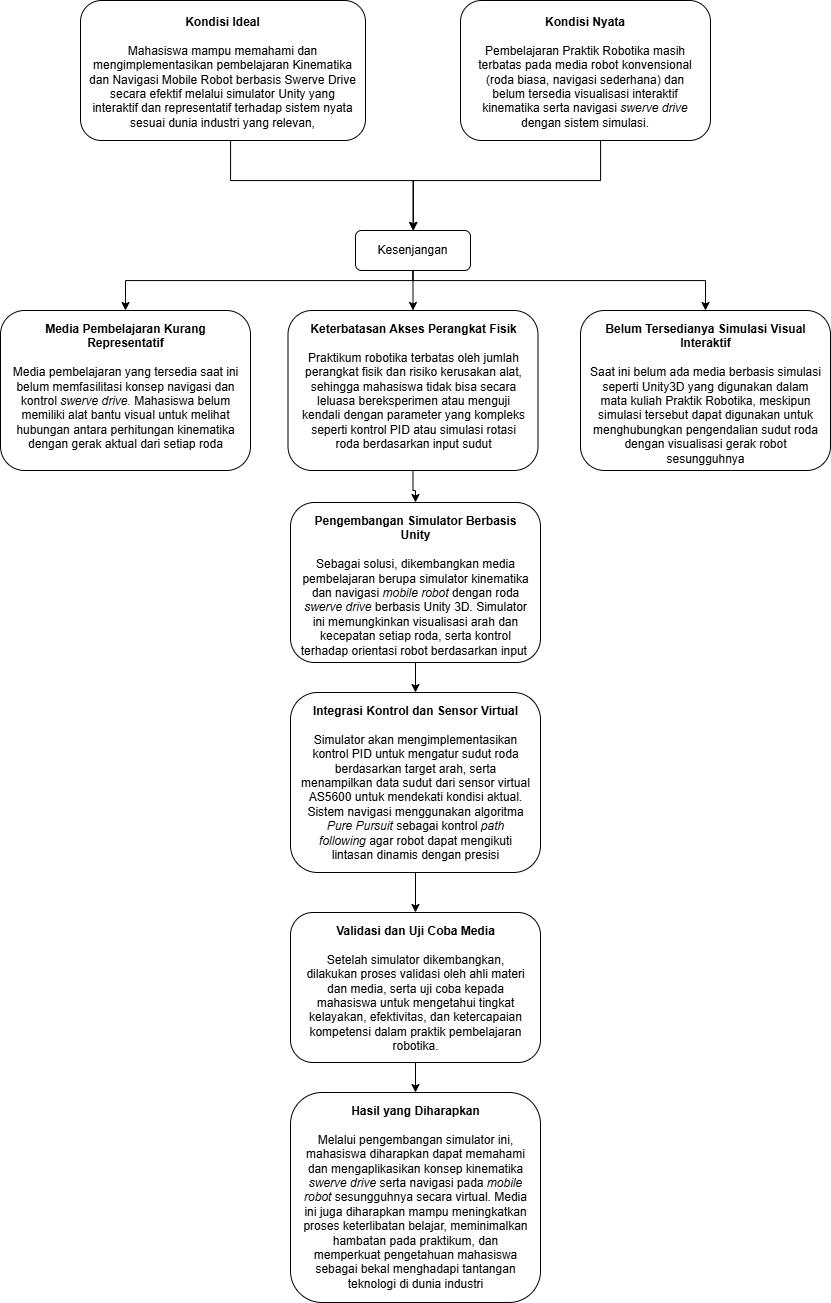

The diagram above was exported from draw.io. Its source (the exported page's mxGraphModel, read from the mxfile embedded in the PNG):
<mxGraphModel dx="621" dy="1109" grid="1" gridSize="10" guides="1" tooltips="1" connect="1" arrows="1" fold="1" page="1" pageScale="1" pageWidth="850" pageHeight="1100" math="0" shadow="0">
  <root>
    <mxCell id="0" />
    <mxCell id="1" parent="0" />
    <mxCell id="250Nn6GjvOLlIQLNDxc7-5" style="edgeStyle=orthogonalEdgeStyle;rounded=0;orthogonalLoop=1;jettySize=auto;html=1;" edge="1" parent="1" source="250Nn6GjvOLlIQLNDxc7-1" target="250Nn6GjvOLlIQLNDxc7-4">
      <mxGeometry relative="1" as="geometry">
        <Array as="points">
          <mxPoint x="240" y="280" />
          <mxPoint x="423" y="280" />
        </Array>
      </mxGeometry>
    </mxCell>
    <mxCell id="250Nn6GjvOLlIQLNDxc7-1" value="&lt;b&gt;Kondisi Ideal&lt;/b&gt;&lt;br&gt;&lt;br&gt;Mahasiswa mampu memahami dan mengimplementasikan pembelajaran Kinematika dan Navigasi Mobile Robot berbasis Swerve Drive secara efektif melalui simulator Unity yang interaktif dan representatif terhadap sistem nyata sesuai dunia industri yang relevan," style="rounded=1;whiteSpace=wrap;html=1;verticalAlign=top;spacingLeft=0;spacingBottom=0;spacing=10;spacingRight=0;" vertex="1" parent="1">
      <mxGeometry x="90" y="100" width="285" height="140" as="geometry" />
    </mxCell>
    <mxCell id="250Nn6GjvOLlIQLNDxc7-6" style="edgeStyle=orthogonalEdgeStyle;rounded=0;orthogonalLoop=1;jettySize=auto;html=1;entryX=0.5;entryY=0;entryDx=0;entryDy=0;" edge="1" parent="1" source="250Nn6GjvOLlIQLNDxc7-2" target="250Nn6GjvOLlIQLNDxc7-4">
      <mxGeometry relative="1" as="geometry">
        <Array as="points">
          <mxPoint x="610" y="280" />
          <mxPoint x="422" y="280" />
        </Array>
      </mxGeometry>
    </mxCell>
    <mxCell id="250Nn6GjvOLlIQLNDxc7-2" value="&lt;b&gt;Kondisi Nyata&lt;/b&gt;&lt;div&gt;&lt;br&gt;&lt;/div&gt;&lt;div&gt;Pembelajaran Praktik Robotika masih terbatas pada media robot konvensional (roda biasa, navigasi sederhana) dan belum tersedia visualisasi interaktif kinematika serta navigasi &lt;i&gt;swerve drive &lt;/i&gt;dengan sistem simulasi.&lt;/div&gt;" style="rounded=1;whiteSpace=wrap;html=1;verticalAlign=top;spacing=10;" vertex="1" parent="1">
      <mxGeometry x="470" y="100" width="250" height="140" as="geometry" />
    </mxCell>
    <mxCell id="250Nn6GjvOLlIQLNDxc7-16" value="" style="edgeStyle=orthogonalEdgeStyle;rounded=0;orthogonalLoop=1;jettySize=auto;html=1;" edge="1" parent="1" source="250Nn6GjvOLlIQLNDxc7-4" target="250Nn6GjvOLlIQLNDxc7-10">
      <mxGeometry relative="1" as="geometry" />
    </mxCell>
    <mxCell id="250Nn6GjvOLlIQLNDxc7-17" style="edgeStyle=orthogonalEdgeStyle;rounded=0;orthogonalLoop=1;jettySize=auto;html=1;entryX=0.5;entryY=0;entryDx=0;entryDy=0;" edge="1" parent="1" source="250Nn6GjvOLlIQLNDxc7-4" target="250Nn6GjvOLlIQLNDxc7-8">
      <mxGeometry relative="1" as="geometry">
        <Array as="points">
          <mxPoint x="422" y="380" />
          <mxPoint x="135" y="380" />
        </Array>
      </mxGeometry>
    </mxCell>
    <mxCell id="250Nn6GjvOLlIQLNDxc7-18" style="edgeStyle=orthogonalEdgeStyle;rounded=0;orthogonalLoop=1;jettySize=auto;html=1;" edge="1" parent="1" source="250Nn6GjvOLlIQLNDxc7-4" target="250Nn6GjvOLlIQLNDxc7-11">
      <mxGeometry relative="1" as="geometry">
        <Array as="points">
          <mxPoint x="422" y="380" />
          <mxPoint x="715" y="380" />
        </Array>
      </mxGeometry>
    </mxCell>
    <mxCell id="250Nn6GjvOLlIQLNDxc7-4" value="Kesenjangan" style="rounded=1;whiteSpace=wrap;html=1;" vertex="1" parent="1">
      <mxGeometry x="365" y="330" width="115" height="40" as="geometry" />
    </mxCell>
    <mxCell id="250Nn6GjvOLlIQLNDxc7-8" value="&lt;b&gt;Media Pembelajaran Kurang Representatif&lt;/b&gt;&lt;div&gt;&lt;br&gt;&lt;/div&gt;&lt;div&gt;Media pembelajaran yang tersedia saat ini belum memfasilitasi konsep navigasi dan kontrol &lt;i&gt;swerve drive. &lt;/i&gt;Mahasiswa belum memiliki alat bantu visual untuk melihat hubungan antara perhitungan kinematika dengan gerak aktual dari setiap roda&lt;/div&gt;" style="rounded=1;whiteSpace=wrap;html=1;verticalAlign=top;spacingLeft=4;spacingBottom=0;spacing=7;spacingRight=3;" vertex="1" parent="1">
      <mxGeometry x="10" y="410" width="250" height="160" as="geometry" />
    </mxCell>
    <mxCell id="250Nn6GjvOLlIQLNDxc7-19" value="" style="edgeStyle=orthogonalEdgeStyle;rounded=0;orthogonalLoop=1;jettySize=auto;html=1;" edge="1" parent="1" source="250Nn6GjvOLlIQLNDxc7-10" target="250Nn6GjvOLlIQLNDxc7-12">
      <mxGeometry relative="1" as="geometry" />
    </mxCell>
    <mxCell id="250Nn6GjvOLlIQLNDxc7-10" value="&lt;div&gt;&lt;b&gt;Keterbatasan Akses Perangkat Fisik&lt;/b&gt;&lt;/div&gt;&lt;div&gt;&lt;b&gt;&lt;br&gt;&lt;/b&gt;&lt;/div&gt;&lt;div&gt;Praktikum robotika terbatas oleh jumlah perangkat fisik dan risiko kerusakan alat, sehingga mahasiswa tidak bisa secara leluasa bereksperimen atau menguji kendali dengan parameter yang kompleks seperti kontrol PID atau simulasi rotasi roda berdasarkan input sudut&lt;/div&gt;" style="rounded=1;whiteSpace=wrap;html=1;verticalAlign=top;spacingLeft=4;spacingBottom=0;spacing=7;spacingRight=3;" vertex="1" parent="1">
      <mxGeometry x="297.5" y="410" width="250" height="160" as="geometry" />
    </mxCell>
    <mxCell id="250Nn6GjvOLlIQLNDxc7-11" value="&lt;b&gt;Belum Tersedianya Simulasi Visual Interaktif&lt;/b&gt;&lt;br&gt;&lt;div&gt;&lt;br&gt;&lt;/div&gt;&lt;div&gt;Saat ini belum ada media berbasis simulasi seperti Unity3D yang digunakan dalam mata kuliah Praktik Robotika, meskipun simulasi tersebut dapat digunakan untuk menghubungkan pengendalian sudut roda dengan visualisasi gerak robot sesungguhnya&lt;/div&gt;" style="rounded=1;whiteSpace=wrap;html=1;verticalAlign=top;spacingLeft=4;spacingBottom=0;spacing=7;spacingRight=3;" vertex="1" parent="1">
      <mxGeometry x="590" y="410" width="250" height="160" as="geometry" />
    </mxCell>
    <mxCell id="250Nn6GjvOLlIQLNDxc7-20" value="" style="edgeStyle=orthogonalEdgeStyle;rounded=0;orthogonalLoop=1;jettySize=auto;html=1;" edge="1" parent="1" source="250Nn6GjvOLlIQLNDxc7-12" target="250Nn6GjvOLlIQLNDxc7-13">
      <mxGeometry relative="1" as="geometry" />
    </mxCell>
    <mxCell id="250Nn6GjvOLlIQLNDxc7-12" value="&lt;div&gt;&lt;b&gt;Pengembangan Simulator Berbasis Unity&lt;/b&gt;&lt;/div&gt;&lt;div&gt;&lt;b&gt;&lt;br&gt;&lt;/b&gt;&lt;/div&gt;&lt;div&gt;Sebagai solusi, dikembangkan media pembelajaran berupa simulator kinematika dan navigasi &lt;i&gt;mobile robot&lt;/i&gt;&amp;nbsp;dengan roda &lt;i&gt;swerve drive &lt;/i&gt;berbasis Unity 3D. Simulator ini memungkinkan visualisasi arah dan kecepatan setiap roda, serta kontrol terhadap orientasi robot berdasarkan input&amp;nbsp;&lt;/div&gt;" style="rounded=1;whiteSpace=wrap;html=1;verticalAlign=top;spacingLeft=4;spacingBottom=0;spacing=7;spacingRight=3;" vertex="1" parent="1">
      <mxGeometry x="300" y="602" width="250" height="160" as="geometry" />
    </mxCell>
    <mxCell id="250Nn6GjvOLlIQLNDxc7-21" value="" style="edgeStyle=orthogonalEdgeStyle;rounded=0;orthogonalLoop=1;jettySize=auto;html=1;" edge="1" parent="1" source="250Nn6GjvOLlIQLNDxc7-13" target="250Nn6GjvOLlIQLNDxc7-14">
      <mxGeometry relative="1" as="geometry" />
    </mxCell>
    <mxCell id="250Nn6GjvOLlIQLNDxc7-13" value="&lt;div&gt;&lt;b&gt;Integrasi Kontrol dan Sensor Virtual&lt;/b&gt;&lt;/div&gt;&lt;div&gt;&lt;b&gt;&lt;br&gt;&lt;/b&gt;&lt;/div&gt;&lt;div&gt;Simulator akan mengimplementasikan kontrol PID untuk mengatur sudut roda berdasarkan target arah, serta menampilkan data sudut dari sensor virtual AS5600 untuk mendekati kondisi aktual. Sistem navigasi menggunakan algoritma &lt;i&gt;Pure Pursuit&lt;/i&gt;&amp;nbsp;sebagai kontrol &lt;i&gt;path following&lt;/i&gt;&amp;nbsp;agar robot dapat mengikuti lintasan dinamis dengan presisi&lt;/div&gt;" style="rounded=1;whiteSpace=wrap;html=1;verticalAlign=top;spacingLeft=4;spacingBottom=0;spacing=7;spacingRight=3;" vertex="1" parent="1">
      <mxGeometry x="300" y="792" width="250" height="180" as="geometry" />
    </mxCell>
    <mxCell id="250Nn6GjvOLlIQLNDxc7-22" value="" style="edgeStyle=orthogonalEdgeStyle;rounded=0;orthogonalLoop=1;jettySize=auto;html=1;" edge="1" parent="1" source="250Nn6GjvOLlIQLNDxc7-14" target="250Nn6GjvOLlIQLNDxc7-15">
      <mxGeometry relative="1" as="geometry" />
    </mxCell>
    <mxCell id="250Nn6GjvOLlIQLNDxc7-14" value="&lt;div&gt;&lt;b&gt;Validasi dan Uji Coba Media&lt;/b&gt;&lt;/div&gt;&lt;div&gt;&lt;b&gt;&lt;br&gt;&lt;/b&gt;&lt;/div&gt;&lt;div&gt;Setelah simulator dikembangkan, dilakukan proses validasi oleh ahli materi dan media, serta uji coba kepada mahasiswa untuk mengetahui tingkat kelayakan, efektivitas, dan ketercapaian kompetensi dalam praktik pembelajaran robotika.&lt;/div&gt;" style="rounded=1;whiteSpace=wrap;html=1;verticalAlign=top;spacingLeft=4;spacingBottom=0;spacing=7;spacingRight=3;" vertex="1" parent="1">
      <mxGeometry x="300" y="1012" width="250" height="150" as="geometry" />
    </mxCell>
    <mxCell id="250Nn6GjvOLlIQLNDxc7-15" value="&lt;div&gt;&lt;b&gt;Hasil yang Diharapkan&lt;/b&gt;&lt;/div&gt;&lt;div&gt;&lt;br&gt;&lt;/div&gt;&lt;div&gt;Melalui pengembangan simulator ini, mahasiswa diharapkan dapat memahami dan mengaplikasikan konsep kinematika &lt;i&gt;swerve drive &lt;/i&gt;serta navigasi pada &lt;i&gt;mobile robot&lt;/i&gt;&amp;nbsp;sesungguhnya secara virtual. Media ini juga diharapkan mampu meningkatkan proses keterlibatan belajar, meminimalkan hambatan pada praktikum, dan memperkuat pengetahuan mahasiswa sebagai bekal menghadapi tantangan teknologi di dunia industri&lt;/div&gt;" style="rounded=1;whiteSpace=wrap;html=1;verticalAlign=top;spacingLeft=4;spacingBottom=0;spacing=7;spacingRight=3;" vertex="1" parent="1">
      <mxGeometry x="300" y="1192" width="250" height="210" as="geometry" />
    </mxCell>
  </root>
</mxGraphModel>